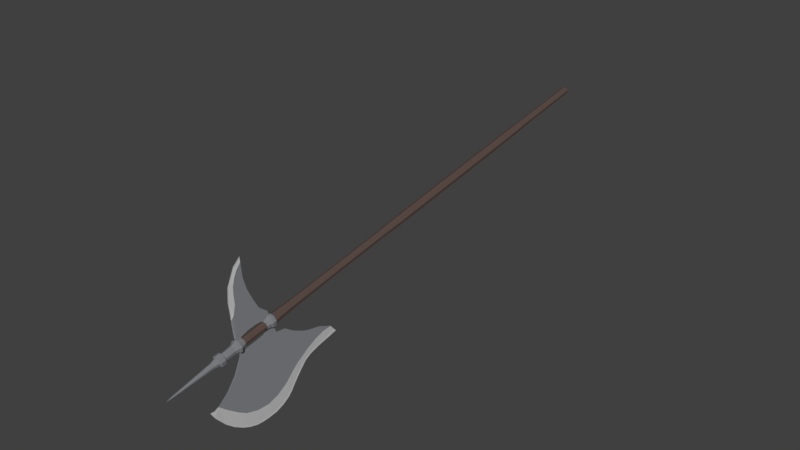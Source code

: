 # Source: Helberd.blend  (saved by Blender 2.78.0; exported with 4.5.12 LTS)
import bpy
from mathutils import Matrix  # noqa: F401  (used for matrix-valued properties, if any)

bpy.ops.wm.read_factory_settings(use_empty=True)
scene = bpy.context.scene
scene.name = 'Scene'

# ---- collections
col_collection_1 = bpy.data.collections.new('Collection 1'); scene.collection.children.link(col_collection_1)

# ---- materials (node trees are filled in below, after node groups)
mat_material_002 = bpy.data.materials.new('Material.002')
mat_material_002.alpha_threshold = 0.0
mat_material_002.use_transparent_shadow = False
mat_material_002.diffuse_color = (0.2144, 0.219, 0.233, 1.0)
mat_material_002.specular_color = (1.0, 1.0, 1.0)
mat_material_002.roughness = 0.5
mat_material_002.specular_intensity = 1.0
mat_klinge = bpy.data.materials.new('Klinge')
mat_klinge.alpha_threshold = 0.0
mat_klinge.use_transparent_shadow = False
mat_klinge.diffuse_color = (0.5071, 0.5071, 0.5071, 1.0)
mat_klinge.specular_color = (0.6383, 0.6383, 0.6383)
mat_klinge.roughness = 0.5
mat_klinge.specular_intensity = 1.0
mat_material_001 = bpy.data.materials.new('Material.001')
mat_material_001.alpha_threshold = 0.0
mat_material_001.use_transparent_shadow = False
mat_material_001.diffuse_color = (0.1107, 0.07508, 0.06374, 1.0)
mat_material_001.roughness = 0.5
mat_material_001.specular_intensity = 0.0

# ---- material node trees

# ---- world
world_world = bpy.data.worlds.new('World'); scene.world = world_world
world_world.color = (0.05088, 0.05088, 0.05088)
world_world.use_sun_shadow = False
world_world.sun_shadow_jitter_overblur = 0.0
world_world.cycles.sampling_method = 'MANUAL'

# ---- meshes
me_plane_002 = bpy.data.meshes.new('Plane.002')
me_plane_002.from_pydata([(-3.858, 9.709, 0.08807), (-0.3419, 9.114, -0.01657), (-3.858, 10.67, -0.01657), (-0.7293, 12.22, -0.01657), (0.06129, 9.722, -0.01657), (0.1832, 10.67, -0.01657), (-0.03286, 11.45, -0.01657), (-2.197, 8.934, 0.08807), (-0.7523, 8.282, -0.01657), (-1.549, 8.049, 0.08807), (-0.7904, 7.881, -0.01657), (-1.395, 7.619, 0.08807), (-0.8028, 7.445, -0.01657), (-1.12, 7.188, 0.04817), (-0.82, 7.027, -0.01657), (-4.283, 9.784, 0.08807), (-4.283, 10.59, -0.01657), (-1.81, 8.492, -0.01657), (-1.631, 11.76, 0.08807), (-1.964, 11.29, 0.08807), (-3.178, 9.355, -0.01657), (-1.171, 12.48, -0.01657), (-1.403, 12.41, 0.04719), (-1.361, 12.55, -0.01657), (-4.283, 9.784, -0.01657), (-0.82, 7.027, -0.01657), (-0.1995, 11.71, -0.01657), (-0.4314, 11.97, -0.01657), (-0.2124, 9.305, -0.01657), (-0.06802, 9.495, -0.01657), (0.1516, 10.01, -0.01657), (0.2009, 10.34, -0.01657), (0.15, 10.93, -0.01657), (0.08983, 11.19, -0.01657), (-0.6662, 8.594, -0.01657), (-0.5213, 8.837, -0.01657), (-3.178, 9.355, 0.08807), (-1.81, 8.492, 0.08807), (-4.724, 9.782, 0.08807), (-4.724, 10.41, -0.01657), (-5.213, 9.667, 0.05518), (-5.213, 9.964, -0.01657), (-5.39, 9.613, -0.01657), (-0.9952, 8.406, 0.08807), (-1.105, 7.941, 0.08807), (-1.151, 7.547, 0.08807), (-0.7022, 9.175, 0.08807), (-0.4723, 9.594, 0.08807), (-0.3108, 10.08, 0.08807), (-0.2684, 10.52, 0.08807), (-0.3618, 10.98, 0.08807), (-0.5658, 11.4, 0.08807), (-0.7952, 11.66, 0.08807), (-1.135, 11.98, 0.08807), (-0.8717, 8.762, 0.08807), (-0.7952, 8.983, 0.08807), (-3.471, 9.606, 0.08807), (-2.313, 9.309, 0.08807), (-1.971, 8.713, 0.08807), (-1.658, 8.27, 0.08807), (-3.858, 10.53, 0.08807), (-1.12, 7.188, -0.01657), (-4.283, 10.34, 0.08807), (-4.724, 10.18, 0.08807), (-5.066, 9.895, 0.08807), (-4.881, 10.08, 0.08807), (-3.793, 10.57, 0.08807), (-4.085, 10.39, 0.08807), (-3.918, 10.49, 0.08807), (-4.672, 10.22, 0.08807), (-4.416, 10.31, 0.08807), (-1.274, 12.43, 0.06816), (-1.417, 12.54, 0.01757), (-1.054, 12.22, 0.03226), (-0.6011, 9.359, 0.08807), (0.07763, 11.21, -0.01657), (-0.2135, 11.72, -0.01657), (-1.426, 12.22, 0.08807), (-1.395, 7.619, -0.01657), (-1.549, 8.049, -0.01657), (-2.426, 10.87, 0.08807), (-2.197, 8.934, -0.01657), (-1.433, 12.53, 0.02696), (-3.858, 9.709, -0.01657), (-3.69, 10.71, 0.02652), (-1.426, 12.22, -0.01657), (-1.631, 11.76, -0.01657), (-1.964, 11.29, -0.01657), (-2.426, 10.87, -0.01657), (-1.403, 12.41, -0.01657), (-1.433, 12.53, -0.01657), (-1.442, 12.57, -0.01657), (-3.69, 10.71, -0.01657), (-4.724, 9.782, -0.01657), (-5.213, 9.667, -0.01657), (-5.39, 9.613, -0.01657), (-3.471, 9.606, -0.01657), (-2.313, 9.309, -0.01657), (-1.971, 8.713, -0.01657), (-1.658, 8.27, -0.01657), (-3.093, 10.82, 0.05561), (-3.093, 10.82, -0.01657), (-3.858, 9.709, -0.08807), (-0.3419, 9.114, 0.01657), (-3.858, 10.67, 0.01657), (-0.7293, 12.22, 0.01657), (0.06129, 9.722, 0.01657), (0.1832, 10.67, 0.01657), (-0.03286, 11.45, 0.01657), (-2.197, 8.934, -0.08807), (-0.7523, 8.282, 0.01657), (-1.549, 8.049, -0.08807), (-0.7904, 7.881, 0.01657), (-1.395, 7.619, -0.08807), (-0.8028, 7.445, 0.01657), (-1.12, 7.188, -0.04817), (-0.82, 7.027, 0.01657), (-4.283, 9.784, -0.08807), (-4.283, 10.59, 0.01657), (-1.81, 8.492, 0.01657), (-1.631, 11.76, -0.08807), (-1.964, 11.29, -0.08807), (-3.178, 9.355, 0.01657), (-1.171, 12.48, 0.01657), (-1.403, 12.41, -0.04719), (-1.361, 12.55, 0.01657), (-4.283, 9.784, 0.01657), (-0.82, 7.027, 0.01657), (-0.1995, 11.71, 0.01657), (-0.4314, 11.97, 0.01657), (-0.2124, 9.305, 0.01657), (-0.06802, 9.495, 0.01657), (0.1516, 10.01, 0.01657), (0.2009, 10.34, 0.01657), (0.15, 10.93, 0.01657), (0.08983, 11.19, 0.01657), (-0.6662, 8.594, 0.01657), (-0.5213, 8.837, 0.01657), (-3.178, 9.355, -0.08807), (-1.81, 8.492, -0.08807), (-4.724, 9.782, -0.08807), (-4.724, 10.41, 0.01657), (-5.213, 9.667, -0.05518), (-5.213, 9.964, 0.01657), (-5.39, 9.613, 0.01657), (-0.9952, 8.406, -0.08807), (-1.105, 7.941, -0.08807), (-1.151, 7.547, -0.08807), (-0.7022, 9.175, -0.08807), (-0.4723, 9.594, -0.08807), (-0.3108, 10.08, -0.08807), (-0.2684, 10.52, -0.08807), (-0.3618, 10.98, -0.08807), (-0.5658, 11.4, -0.08807), (-0.7952, 11.66, -0.08807), (-1.135, 11.98, -0.08807), (-0.8717, 8.762, -0.08807), (-0.7952, 8.983, -0.08807), (-3.471, 9.606, -0.08807), (-2.313, 9.309, -0.08807), (-1.971, 8.713, -0.08807), (-1.658, 8.27, -0.08807), (-3.858, 10.53, -0.08807), (-1.12, 7.188, 0.01657), (-4.283, 10.34, -0.08807), (-4.724, 10.18, -0.08807), (-5.066, 9.895, -0.08807), (-4.881, 10.08, -0.08807), (-3.793, 10.57, -0.08807), (-4.085, 10.39, -0.08807), (-3.918, 10.49, -0.08807), (-4.672, 10.22, -0.08807), (-4.416, 10.31, -0.08807), (-1.274, 12.43, -0.06816), (-1.417, 12.54, -0.01757), (-1.054, 12.22, -0.03226), (-0.6011, 9.359, -0.08807), (0.07763, 11.21, 0.01657), (-0.2135, 11.72, 0.01657), (-1.426, 12.22, -0.08807), (-1.395, 7.619, 0.01657), (-1.549, 8.049, 0.01657), (-2.426, 10.87, -0.08807), (-2.197, 8.934, 0.01657), (-1.433, 12.53, -0.02696), (-3.858, 9.709, 0.01657), (-3.69, 10.71, -0.02652), (-1.426, 12.22, 0.01657), (-1.631, 11.76, 0.01657), (-1.964, 11.29, 0.01657), (-2.426, 10.87, 0.01657), (-1.403, 12.41, 0.01657), (-1.433, 12.53, 0.01657), (-1.442, 12.57, 0.01657), (-3.69, 10.71, 0.01657), (-4.724, 9.782, 0.01657), (-5.213, 9.667, 0.01657), (-5.39, 9.613, 0.01657), (-3.471, 9.606, 0.01657), (-2.313, 9.309, 0.01657), (-1.971, 8.713, 0.01657), (-1.658, 8.27, 0.01657), (-3.093, 10.82, -0.05561), (-3.093, 10.82, 0.01657), (-2.91, 9.548, 0.08807), (-2.915, 10.65, 0.08807), (-2.992, 10.59, 0.08807), (-3.045, 10.29, 0.08807), (-3.035, 9.934, 0.08807), (-2.981, 9.7, 0.08807), (-2.929, 9.623, 0.08807), (-2.709, 9.514, 0.08807), (-2.678, 9.614, 0.08807), (-2.589, 9.625, 0.08807), (-2.523, 9.77, 0.08807), (-2.511, 10.05, 0.08807), (-2.52, 10.43, 0.08807), (-2.554, 10.6, 0.08807), (-2.67, 10.65, 0.08808), (-2.909, 9.548, -0.02519), (-2.913, 10.64, -0.02519), (-2.992, 10.59, -0.03699), (-3.045, 10.29, -0.03699), (-3.035, 9.934, -0.03699), (-2.984, 9.699, -0.01339), (-2.926, 9.624, -0.02519), (-2.711, 9.515, -0.02519), (-2.678, 9.612, -0.02519), (-2.59, 9.627, -0.02519), (-2.523, 9.772, -0.02519), (-2.51, 10.05, -0.02519), (-2.52, 10.43, -0.02519), (-2.552, 10.6, -0.02519), (-2.673, 10.65, -0.02519), (-2.909, 9.548, -0.08807), (-2.713, 9.515, -0.08807), (-2.679, 9.611, -0.08807), (-2.59, 9.629, -0.08807), (-2.523, 9.773, -0.08807), (-2.508, 10.05, -0.08807), (-2.52, 10.43, -0.08807), (-2.551, 10.6, -0.08807), (-2.676, 10.65, -0.08807), (-2.911, 10.64, -0.08807), (-2.991, 10.59, -0.08807), (-3.047, 10.28, -0.08807), (-3.034, 9.944, -0.08807), (-2.984, 9.699, -0.08807), (-2.923, 9.626, -0.08807), (-2.935, 6.017, 0.0), (-2.794, 9.483, 0.8233), (-2.652, -5.96, 0.0), (-2.794, -7.923, 0.6216), (-2.794, -5.969, -0.6216), (-2.794, -5.96, 0.6216), (-2.794, -8.007, 0.0), (-2.652, -7.923, 0.0), (-2.935, -7.928, 0.0), (-2.794, -7.928, -0.6216), (-2.794, 10.12, 0.6216), (-2.794, 10.75, -0.8233), (-2.981, 10.9, 0.0), (-2.794, 9.483, -0.8233), (-2.607, 9.235, 0.0), (-2.935, 10.12, 0.0), (-2.652, 10.12, 0.0), (-2.794, 10.12, -0.6216), (-2.794, 11.36, 0.6216), (-2.981, 10.75, 0.0), (-2.981, 9.483, 0.0), (-2.794, 9.235, 0.8233), (-2.794, 11.85, 0.5099), (-2.935, 11.36, 0.0), (-2.652, 11.36, 0.0), (-2.794, 11.36, -0.6216), (-2.766, 13.52, 1.693e-05), (-2.909, 11.85, 7.105e-15), (-2.678, 11.85, 7.105e-15), (-2.794, 11.85, -0.5099), (-2.794, 9.363, 1.025), (-3.026, 9.363, 0.0), (-2.561, 9.363, 0.0), (-2.794, 9.363, -1.025), (-2.561, 10.82, 0.0), (-2.794, 10.82, -1.025), (-2.794, 10.82, 1.025), (-3.026, 10.82, 0.0), (-2.794, 10.9, -0.8233), (-2.794, 10.75, 0.8233), (-2.607, 9.483, 0.0), (-2.794, 10.9, 0.8233), (-2.607, 10.75, 0.0), (-2.607, 10.9, 0.0), (-2.981, 9.235, 0.0), (-2.794, 9.235, -0.8233), (-2.794, 6.019, 0.6216), (-2.794, 3.364, -0.6939), (-2.794, 6.017, -0.6216), (-2.64, 3.369, 0.0), (-2.652, 6.019, 0.0), (-2.947, -4.651, 0.0), (-2.935, -5.969, 0.0), (-2.794, -4.641, 0.6939), (-2.794, -0.6354, 0.7662), (-2.794, -0.6441, -0.7662), (-2.628, -0.6354, 0.0), (-2.959, -0.6441, 0.0), (-2.794, 3.369, 0.6939), (-2.947, 3.364, 0.0), (-2.64, -4.641, 0.0), (-2.794, -4.651, -0.6939), (-2.9, -5.973, -0.4662), (-2.935, -7.399, 0.0), (-2.9, 6.019, 0.4662), (-2.946, 8.428, 0.0), (-2.794, 8.428, -0.672), (-2.794, 8.429, 0.672), (-2.641, 8.429, 0.0), (-2.688, 6.019, -0.4662), (-2.688, -5.96, 0.4662), (-2.652, -7.391, 0.0), (-2.794, -7.399, -0.6216), (-2.794, -7.391, 0.6216), (-2.9, -7.987, 0.0), (-2.688, -7.986, 0.0), (-2.794, -7.987, -0.4662), (-2.794, -7.986, 0.4662), (-2.9, -7.924, 0.4662), (-2.688, -7.923, 0.4662), (-2.688, -7.924, -0.4662), (-2.9, -7.93, -0.4662), (-2.946, 9.64, 0.0), (-2.794, 9.64, -0.672), (-2.794, 9.64, 0.672), (-2.641, 9.64, 0.0), (-2.653, 9.483, -0.6175), (-2.653, 9.235, -0.6175), (-2.934, 10.75, -0.6175), (-2.934, 10.75, 0.6175), (-2.946, 10.59, 0.0), (-2.794, 10.59, -0.672), (-2.794, 10.59, 0.672), (-2.641, 10.59, 0.0), (-2.688, 10.12, 0.4662), (-2.9, 10.12, 0.4662), (-2.9, 10.12, -0.4662), (-2.688, 10.12, -0.4662), (-2.946, 11.02, 0.0), (-2.794, 11.02, -0.672), (-2.794, 11.02, 0.672), (-2.641, 11.02, 0.0), (-2.934, 9.483, 0.6175), (-2.934, 9.483, -0.6175), (-2.934, 9.235, 0.6175), (-2.653, 9.235, 0.6175), (-2.935, 11.7, 0.0), (-2.794, 11.7, -0.6216), (-2.794, 11.7, 0.6216), (-2.652, 11.7, 0.0), (-2.688, 11.36, 0.4662), (-2.9, 11.36, 0.4662), (-2.9, 11.36, -0.4662), (-2.688, 11.36, -0.4662), (-2.9, 11.89, 0.0), (-2.794, 11.89, -0.4662), (-2.794, 11.89, 0.4662), (-2.688, 11.89, 0.0), (-2.707, 11.85, 0.3824), (-2.88, 11.85, 0.3824), (-2.88, 11.85, -0.3824), (-2.707, 11.85, -0.3824), (-3.015, 9.269, 0.0), (-2.794, 9.269, -0.9747), (-2.794, 9.269, 0.9747), (-2.572, 9.269, 0.0), (-3.015, 9.454, 0.0), (-2.794, 9.454, -0.9747), (-2.794, 9.454, 0.9747), (-2.572, 9.454, 0.0), (-2.619, 9.363, 0.7689), (-2.968, 9.363, 0.7689), (-2.968, 9.363, -0.7689), (-2.619, 9.363, -0.7689), (-3.015, 10.77, 0.0), (-2.794, 10.77, -0.9747), (-2.794, 10.77, 0.9747), (-2.572, 10.77, 0.0), (-3.015, 10.88, 0.0), (-2.794, 10.88, -0.9747), (-2.794, 10.88, 0.9747), (-2.572, 10.88, 0.0), (-2.619, 10.82, -0.7689), (-2.619, 10.82, 0.7689), (-2.968, 10.82, -0.7689), (-2.968, 10.82, 0.7689), (-2.934, 10.9, -0.6175), (-2.934, 10.9, 0.6175), (-2.653, 10.75, -0.6175), (-2.653, 9.483, 0.6175), (-2.653, 10.9, -0.6175), (-2.653, 10.75, 0.6175), (-2.653, 10.9, 0.6175), (-2.934, 9.235, -0.6175), (-2.9, 6.016, -0.4662), (-2.679, 3.369, 0.5204), (-2.9, -5.962, 0.4662), (-2.909, -4.656, -0.5204), (-2.688, -5.962, -0.4662), (-2.909, -4.644, 0.5204), (-2.688, 6.019, 0.4662), (-2.679, -4.641, 0.5204), (-2.794, 3.751, 0.6396), (-2.794, -4.691, 0.6396), (-2.794, 3.747, -0.6396), (-2.794, -4.7, -0.6396), (-2.649, 3.751, 0.0), (-2.649, -4.691, 0.0), (-2.938, -4.7, 0.0), (-2.938, 3.747, 0.0), (-2.918, -0.6484, -0.5747), (-2.918, -0.6376, 0.5747), (-2.669, -0.6376, -0.5747), (-2.669, -0.6354, 0.5747), (-2.794, 2.649, 0.7481), (-2.794, -3.92, 0.7481), (-2.794, 2.642, -0.7481), (-2.794, -3.93, -0.7481), (-2.631, 2.649, 0.0), (-2.631, -3.92, 0.0), (-2.956, -3.93, 0.0), (-2.956, 2.642, 0.0), (-2.679, 3.368, -0.5204), (-2.909, 3.361, -0.5204), (-2.909, 3.368, 0.5204), (-2.679, -4.644, -0.5204), (-2.9, -7.403, -0.4662), (-2.9, -7.393, 0.4662), (-2.908, 8.428, -0.504), (-2.908, 8.429, 0.504), (-2.688, -7.393, -0.4662), (-2.688, -7.391, 0.4662), (-2.679, 8.429, -0.504), (-2.679, 8.429, 0.504), (-2.872, -7.972, -0.3453), (-2.872, -7.97, 0.3453), (-2.715, -7.969, 0.3453), (-2.715, -7.97, -0.3453), (-2.908, 9.64, 0.504), (-2.908, 9.64, -0.504), (-2.679, 9.64, -0.504), (-2.679, 9.64, 0.504), (-2.908, 10.59, 0.504), (-2.908, 10.59, -0.504), (-2.679, 10.59, -0.504), (-2.679, 10.59, 0.504), (-2.908, 11.02, 0.504), (-2.908, 11.02, -0.504), (-2.679, 11.02, -0.504), (-2.679, 11.02, 0.504), (-2.9, 11.7, 0.4662), (-2.9, 11.7, -0.4662), (-2.688, 11.7, -0.4662), (-2.688, 11.7, 0.4662), (-2.872, 11.88, 0.3453), (-2.872, 11.88, -0.3453), (-2.715, 11.88, -0.3453), (-2.715, 11.88, 0.3453), (-2.96, 9.269, 0.731), (-2.96, 9.269, -0.731), (-2.628, 9.269, -0.731), (-2.628, 9.269, 0.731), (-2.96, 9.454, 0.731), (-2.96, 9.454, -0.731), (-2.628, 9.454, -0.731), (-2.628, 9.454, 0.731), (-2.96, 10.77, 0.731), (-2.96, 10.77, -0.731), (-2.628, 10.77, -0.731), (-2.628, 10.77, 0.731), (-2.96, 10.88, 0.731), (-2.96, 10.88, -0.731), (-2.628, 10.88, -0.731), (-2.628, 10.88, 0.731), (-2.902, 3.745, -0.4797), (-2.902, -4.704, -0.4797), (-2.902, -4.693, 0.4797), (-2.902, 3.75, 0.4797), (-2.685, -4.693, -0.4797), (-2.685, 3.75, -0.4797), (-2.685, 3.751, 0.4797), (-2.685, -4.691, 0.4797), (-2.916, 2.639, -0.5611), (-2.916, -3.935, -0.5611), (-2.916, -3.923, 0.5611), (-2.916, 2.647, 0.5611), (-2.672, -3.923, -0.5611), (-2.672, 2.647, -0.5611), (-2.672, 2.649, 0.5611), (-2.672, -3.92, 0.5611), (-2.794, 13.77, 0.01421), (-2.794, 11.67, -0.9265), (-2.794, 11.49, -0.9265), (-2.583, 11.67, -1.866e-08), (-2.583, 11.49, -1.866e-08), (-3.004, 11.67, 1.5e-08), (-2.794, 11.67, 0.9265), (-2.794, 11.49, 0.9265), (-3.004, 11.49, 1.5e-08), (-2.773, 13.52, -0.08932), (-2.821, 13.52, 1.693e-05), (-2.814, 13.52, 0.08935), (-2.773, 13.52, 0.08935), (-2.794, 13.52, 0.1206), (-2.814, 13.52, -0.08932), (-2.794, 13.52, -0.1206), (-2.636, 11.49, 0.6949), (-2.636, 11.67, 0.6949), (-2.951, 11.67, 0.6949), (-2.951, 11.49, 0.6949), (-2.951, 11.67, -0.6949), (-2.951, 11.49, -0.6949), (-2.636, 11.49, -0.6949), (-2.636, 11.67, -0.6949), (-2.886, 11.46, 0.4083), (-2.886, 11.46, -0.4083), (-2.701, 11.46, -0.4083), (-2.701, 11.46, 0.4083), (-2.917, 11.46, 7.013e-09), (-2.794, 11.46, -0.5444), (-2.67, 11.46, -8.722e-09), (-2.794, 11.46, 0.5444)], [], [(0, 204, 210, 209, 208, 207, 206, 205, 100, 84, 66, 60), (1, 46, 55, 54, 43, 8, 34, 35), (8, 43, 44, 10), (10, 44, 45, 12), (12, 45, 13, 14), (0, 60, 68, 67, 62, 15), (77, 73, 71, 22), (22, 71, 72, 82), (82, 72, 23, 91), (15, 62, 70, 69, 63, 38), (38, 63, 65, 64, 40), (40, 41, 42), (77, 53, 52, 27, 3, 73), (13, 45, 11), (43, 54, 55, 46, 211, 204, 0, 56, 36, 57, 7), (44, 43, 7, 58, 37, 59, 9), (45, 44, 9, 11), (58, 7, 81, 98), (40, 64, 65, 63, 39, 41), (60, 66, 84, 2), (62, 67, 68, 60, 2, 16), (63, 69, 70, 62, 16, 39), (72, 71, 21, 23), (71, 73, 3, 21), (30, 48, 47, 4), (4, 47, 29), (29, 47, 74, 28), (28, 74, 46, 1), (27, 52, 76), (76, 52, 51, 6), (6, 51, 75), (75, 51, 50, 32, 33), (32, 50, 5), (5, 50, 49), (49, 48, 30, 31), (31, 5, 49), (6, 26, 76), (36, 56, 96, 20), (38, 40, 94, 93), (11, 9, 79, 78), (57, 36, 20, 97), (0, 15, 24, 83), (56, 0, 83, 96), (18, 77, 85, 86), (82, 91, 90), (77, 22, 89, 85), (19, 18, 86, 87), (100, 80, 88, 101), (22, 82, 90, 89), (80, 19, 87, 88), (84, 92, 2), (7, 57, 97, 81), (37, 58, 98, 17), (59, 37, 17, 99), (14, 13, 61, 25), (40, 42, 95, 94), (13, 11, 78, 61), (9, 59, 99, 79), (15, 38, 93, 24), (84, 100, 101, 92), (102, 162, 168, 186, 202, 182, 121, 120, 179, 155, 154, 153, 152, 151, 150, 149, 176, 148, 235, 236, 237, 238, 239, 240, 241, 242, 243, 244, 245, 246, 247, 248, 234), (103, 137, 136, 110, 145, 156, 157, 148), (110, 112, 146, 145), (112, 114, 147, 146), (114, 116, 115, 147), (102, 117, 164, 169, 170, 162), (179, 124, 173, 175), (124, 184, 174, 173), (184, 193, 125, 174), (117, 140, 165, 171, 172, 164), (140, 142, 166, 167, 165), (142, 144, 143), (179, 175, 105, 129, 154, 155), (115, 113, 147), (145, 109, 159, 138, 158, 102, 234, 235, 148, 157, 156), (146, 111, 161, 139, 160, 109, 145), (147, 113, 111, 146), (160, 200, 183, 109), (142, 143, 141, 165, 167, 166), (162, 104, 186, 168), (164, 118, 104, 162, 170, 169), (165, 141, 118, 164, 172, 171), (174, 125, 123, 173), (173, 123, 105, 175), (132, 106, 149, 150), (106, 131, 149), (131, 130, 176, 149), (130, 103, 148, 176), (129, 178, 154), (178, 108, 153, 154), (108, 177, 153), (177, 135, 134, 152, 153), (134, 107, 152), (107, 151, 152), (151, 133, 132, 150), (133, 151, 107), (108, 178, 128), (138, 122, 198, 158), (140, 195, 196, 142), (113, 180, 181, 111), (159, 199, 122, 138), (102, 185, 126, 117), (158, 198, 185, 102), (120, 188, 187, 179), (184, 192, 193), (179, 187, 191, 124), (121, 189, 188, 120), (202, 203, 190, 182), (124, 191, 192, 184), (182, 190, 189, 121), (186, 104, 194), (109, 183, 199, 159), (139, 119, 200, 160), (161, 201, 119, 139), (116, 127, 163, 115), (142, 196, 197, 144), (115, 163, 180, 113), (111, 181, 201, 161), (117, 126, 195, 140), (186, 194, 203, 202), (100, 205, 218, 217, 216, 215, 214, 213, 212, 211, 46, 74, 47, 48, 49, 50, 51, 52, 53, 77, 18, 19, 80), (204, 211, 226, 219), (218, 205, 220, 233), (211, 212, 227, 226), (205, 206, 221, 220), (212, 213, 228, 227), (206, 207, 222, 221), (213, 214, 229, 228), (207, 208, 223, 222), (214, 215, 230, 229), (208, 209, 224, 223), (215, 216, 231, 230), (209, 210, 225, 224), (216, 217, 232, 231), (210, 204, 219, 225), (217, 218, 233, 232), (245, 244, 221, 222), (238, 237, 228, 229), (246, 245, 222, 223), (239, 238, 229, 230), (247, 246, 223, 224), (240, 239, 230, 231), (248, 247, 224, 225), (241, 240, 231, 232), (234, 248, 225, 219), (242, 241, 232, 233), (235, 234, 219, 226), (243, 242, 233, 220), (236, 235, 226, 227), (244, 243, 220, 221), (237, 236, 227, 228), (249, 403, 483, 418), (249, 418, 486, 313), (249, 313, 438, 314), (249, 314, 437, 403), (250, 398, 450, 333), (250, 333, 447, 351), (250, 351, 471, 377), (250, 377, 474, 398), (251, 407, 487, 416), (251, 416, 490, 319), (251, 319, 440, 320), (251, 320, 439, 407), (252, 328, 440, 322), (252, 322, 436, 327), (252, 327, 444, 326), (252, 326, 445, 328), (253, 311, 484, 414), (253, 414, 487, 407), (253, 407, 439, 321), (253, 321, 435, 311), (254, 319, 490, 412), (254, 412, 485, 405), (254, 405, 436, 322), (254, 322, 440, 319), (255, 325, 446, 324), (255, 324, 445, 326), (255, 326, 444, 323), (255, 323, 443, 325), (256, 329, 439, 320), (256, 320, 440, 328), (256, 328, 445, 324), (256, 324, 446, 329), (257, 327, 436, 312), (257, 312, 435, 330), (257, 330, 443, 323), (257, 323, 444, 327), (258, 330, 435, 321), (258, 321, 439, 329), (258, 329, 446, 325), (258, 325, 443, 330), (259, 344, 447, 333), (259, 333, 450, 343), (259, 343, 454, 341), (259, 341, 451, 344), (260, 397, 453, 340), (260, 340, 452, 337), (260, 337, 476, 384), (260, 384, 477, 397), (261, 396, 455, 347), (261, 347, 456, 395), (261, 395, 480, 387), (261, 387, 479, 396), (262, 352, 448, 332), (262, 332, 449, 335), (262, 335, 473, 376), (262, 376, 472, 352), (263, 354, 442, 317), (263, 317, 441, 336), (263, 336, 469, 374), (263, 374, 470, 354), (264, 345, 448, 331), (264, 331, 447, 344), (264, 344, 451, 339), (264, 339, 452, 345), (265, 343, 450, 334), (265, 334, 449, 346), (265, 346, 453, 342), (265, 342, 454, 343), (266, 346, 449, 332), (266, 332, 448, 345), (266, 345, 452, 340), (266, 340, 453, 346), (267, 360, 455, 349), (267, 349, 458, 359), (505, 516, 462, 357), (505, 357, 459, 517), (268, 337, 452, 339), (268, 339, 451, 338), (268, 338, 475, 383), (268, 383, 476, 337), (269, 351, 447, 331), (269, 331, 448, 352), (269, 352, 472, 375), (269, 375, 471, 351), (270, 353, 438, 316), (270, 316, 442, 354), (270, 354, 470, 373), (270, 373, 467, 353), (271, 368, 459, 357), (271, 357, 462, 367), (271, 367, 466, 365), (271, 365, 463, 368), (272, 361, 456, 347), (272, 347, 455, 360), (504, 517, 459, 355), (504, 355, 460, 519), (273, 359, 458, 350), (273, 350, 457, 362), (502, 522, 461, 358), (502, 358, 462, 516), (274, 362, 457, 348), (274, 348, 456, 361), (500, 519, 460, 356), (500, 356, 461, 522), (514, 513, 499), (512, 511, 499), (275, 508, 499), (509, 510, 499), (276, 369, 460, 355), (276, 355, 459, 368), (276, 368, 463, 363), (276, 363, 464, 369), (277, 367, 462, 358), (277, 358, 461, 370), (277, 370, 465, 366), (277, 366, 466, 367), (278, 370, 461, 356), (278, 356, 460, 369), (278, 369, 464, 364), (278, 364, 465, 370), (279, 380, 467, 373), (279, 373, 470, 379), (279, 379, 474, 377), (279, 377, 471, 380), (280, 381, 468, 371), (280, 371, 467, 380), (280, 380, 471, 375), (280, 375, 472, 381), (281, 379, 470, 374), (281, 374, 469, 382), (281, 382, 473, 378), (281, 378, 474, 379), (282, 382, 469, 372), (282, 372, 468, 381), (282, 381, 472, 376), (282, 376, 473, 382), (283, 392, 478, 386), (283, 386, 477, 391), (283, 391, 481, 390), (283, 390, 482, 392), (284, 391, 477, 384), (284, 384, 476, 393), (284, 393, 480, 388), (284, 388, 481, 391), (285, 394, 475, 385), (285, 385, 478, 392), (285, 392, 482, 389), (285, 389, 479, 394), (286, 393, 476, 383), (286, 383, 475, 394), (286, 394, 479, 387), (286, 387, 480, 393), (287, 395, 456, 348), (287, 348, 457, 399), (287, 399, 481, 388), (287, 388, 480, 395), (288, 338, 451, 341), (288, 341, 454, 400), (288, 400, 478, 385), (288, 385, 475, 338), (289, 335, 449, 334), (289, 334, 450, 398), (289, 398, 474, 378), (289, 378, 473, 335), (290, 401, 458, 349), (290, 349, 455, 396), (290, 396, 479, 389), (290, 389, 482, 401), (291, 400, 454, 342), (291, 342, 453, 397), (291, 397, 477, 386), (291, 386, 478, 400), (292, 399, 457, 350), (292, 350, 458, 401), (292, 401, 482, 390), (292, 390, 481, 399), (293, 402, 437, 314), (293, 314, 438, 353), (293, 353, 467, 371), (293, 371, 468, 402), (294, 336, 441, 315), (294, 315, 437, 402), (294, 402, 468, 372), (294, 372, 469, 336), (295, 409, 442, 316), (295, 316, 438, 313), (295, 313, 486, 411), (295, 411, 489, 409), (296, 432, 483, 413), (296, 413, 488, 431), (296, 431, 496, 425), (296, 425, 491, 432), (297, 403, 437, 315), (297, 315, 441, 318), (297, 318, 488, 413), (297, 413, 483, 403), (298, 431, 488, 415), (298, 415, 489, 404), (298, 404, 497, 427), (298, 427, 496, 431), (299, 318, 441, 317), (299, 317, 442, 409), (299, 409, 489, 415), (299, 415, 488, 318), (300, 406, 484, 417), (300, 417, 485, 408), (300, 408, 493, 429), (300, 429, 492, 406), (301, 311, 435, 312), (301, 312, 436, 405), (301, 405, 485, 417), (301, 417, 484, 311), (302, 408, 485, 412), (302, 412, 490, 410), (302, 410, 498, 424), (302, 424, 493, 408), (303, 422, 497, 423), (303, 423, 494, 420), (303, 420, 493, 424), (303, 424, 498, 422), (304, 419, 491, 425), (304, 425, 496, 421), (304, 421, 495, 426), (304, 426, 492, 419), (305, 421, 496, 427), (305, 427, 497, 422), (305, 422, 498, 428), (305, 428, 495, 421), (306, 419, 492, 429), (306, 429, 493, 420), (306, 420, 494, 430), (306, 430, 491, 419), (307, 404, 489, 411), (307, 411, 486, 433), (307, 433, 494, 423), (307, 423, 497, 404), (308, 433, 486, 418), (308, 418, 483, 432), (308, 432, 491, 430), (308, 430, 494, 433), (309, 410, 490, 416), (309, 416, 487, 434), (309, 434, 495, 428), (309, 428, 498, 410), (310, 434, 487, 414), (310, 414, 484, 406), (310, 406, 492, 426), (310, 426, 495, 434), (503, 502, 516, 515), (529, 503, 515, 526), (501, 520, 519, 500), (528, 524, 520, 501), (513, 509, 499), (511, 275, 499), (510, 512, 499), (508, 514, 499), (465, 364, 514, 508), (463, 365, 512, 510), (466, 366, 275, 511), (464, 363, 509, 513), (363, 463, 510, 509), (366, 465, 508, 275), (365, 466, 511, 512), (364, 464, 513, 514), (501, 500, 522, 521), (528, 501, 521, 525), (529, 525, 521, 503), (503, 521, 522, 502), (527, 507, 520, 524), (507, 504, 519, 520), (527, 523, 518, 507), (507, 518, 517, 504), (530, 506, 518, 523), (506, 505, 517, 518), (530, 526, 515, 506), (506, 515, 516, 505), (267, 359, 526, 530), (267, 530, 523, 360), (272, 360, 523, 527), (272, 527, 524, 361), (273, 362, 525, 529), (274, 528, 525, 362), (274, 361, 524, 528), (273, 529, 526, 359)])
me_plane_002.polygons.foreach_set('material_index', [0, 1, 1, 1, 1, 0, 1, 1, 1, 0, 0, 1, 1, 0, 0, 0, 0, 0, 1, 1, 1, 1, 1, 1, 1, 1, 1, 1, 1, 1, 1, 1, 1, 1, 1, 1, 1, 0, 0, 0, 0, 0, 0, 0, 1, 1, 0, 0, 1, 0, 1, 0, 0, 0, 1, 0, 0, 0, 0, 1, 0, 1, 1, 1, 1, 0, 1, 1, 1, 0, 0, 1, 1, 0, 0, 0, 0, 0, 1, 1, 1, 1, 1, 1, 1, 1, 1, 1, 1, 1, 1, 1, 1, 1, 1, 1, 1, 0, 0, 0, 0, 0, 0, 0, 1, 1, 0, 0, 1, 0, 1, 0, 0, 0, 1, 0, 0, 0, 0, 1, 0, 0, 0, 0, 0, 0, 0, 0, 0, 0, 0, 0, 0, 0, 0, 0, 0, 0, 0, 0, 0, 0, 0, 0, 0, 0, 0, 0, 0, 0, 0, 2, 2, 2, 2, 0, 0, 0, 0, 2, 2, 2, 2, 2, 2, 2, 2, 2, 2, 2, 2, 2, 2, 2, 2, 2, 2, 2, 2, 2, 2, 2, 2, 2, 2, 2, 2, 2, 2, 2, 2, 2, 2, 2, 2, 0, 0, 0, 0, 0, 0, 0, 0, 0, 0, 0, 0, 2, 2, 2, 2, 2, 2, 2, 2, 2, 2, 2, 2, 2, 2, 2, 2, 0, 0, 0, 0, 0, 0, 0, 0, 0, 0, 0, 0, 2, 2, 2, 2, 0, 0, 0, 0, 0, 0, 0, 0, 0, 0, 0, 0, 0, 0, 0, 0, 0, 0, 0, 0, 0, 0, 0, 0, 0, 0, 0, 0, 0, 0, 0, 0, 0, 0, 0, 0, 0, 0, 0, 0, 0, 0, 0, 0, 0, 0, 0, 0, 0, 0, 0, 0, 0, 0, 0, 0, 0, 0, 0, 0, 0, 0, 0, 0, 0, 0, 0, 0, 0, 0, 0, 0, 0, 0, 0, 0, 0, 0, 0, 0, 0, 0, 0, 0, 0, 0, 0, 0, 2, 2, 2, 2, 2, 2, 2, 2, 2, 2, 2, 2, 2, 2, 2, 2, 2, 2, 2, 2, 2, 2, 2, 2, 2, 2, 2, 2, 2, 2, 2, 2, 2, 2, 2, 2, 2, 2, 2, 2, 2, 2, 2, 2, 2, 2, 2, 2, 2, 2, 2, 2, 2, 2, 2, 2, 2, 2, 2, 2, 2, 2, 2, 2, 2, 2, 2, 2, 2, 2, 2, 2, 0, 0, 0, 0, 0, 0, 0, 0, 0, 0, 0, 0, 0, 0, 0, 0, 0, 0, 0, 0, 0, 0, 0, 0, 0, 0, 0, 0, 0, 0, 0, 0, 0, 0, 0, 0])
me_plane_002.materials.append(mat_material_002)
me_plane_002.materials.append(mat_klinge)
me_plane_002.materials.append(mat_material_001)
me_plane_002.use_remesh_preserve_volume = False
me_plane_002.use_remesh_preserve_attributes = False
me_plane_002.use_mirror_vertex_groups = False
me_plane_002.update()
arm_armature_000 = bpy.data.armatures.new('Armature.000')  # bones are not reproduced

# ---- objects
ob_armature_001 = bpy.data.objects.new('Armature.001', arm_armature_000)
ob_helbeard = bpy.data.objects.new('Helbeard', me_plane_002)

# ---- transforms, parenting, visibility, modifiers, constraints
ob_armature_001.location = (0.0, 0.0, 0.0)
ob_armature_001.lineart.crease_threshold = 0.0
ob_helbeard.parent = ob_armature_001
ob_helbeard.location = (-0.3164, -0.3805, 0.5293)
ob_helbeard.rotation_euler = (3.923, 1.322, 0.7628)
ob_helbeard.scale = (0.0916, 0.0916, 0.02081)
ob_helbeard.lineart.crease_threshold = 0.0
_vg = ob_helbeard.vertex_groups.new(name='Hips')
_vg = ob_helbeard.vertex_groups.new(name='Spine')
_vg = ob_helbeard.vertex_groups.new(name='Chest')
_vg = ob_helbeard.vertex_groups.new(name='Neck')
_vg = ob_helbeard.vertex_groups.new(name='Head')
_vg = ob_helbeard.vertex_groups.new(name='Shoulder.L')
_vg = ob_helbeard.vertex_groups.new(name='Upper Arm.L')
_vg = ob_helbeard.vertex_groups.new(name='Lower Arm.L')
_vg = ob_helbeard.vertex_groups.new(name='Hand.L')
_vg = ob_helbeard.vertex_groups.new(name='Fingers01.L')
_vg = ob_helbeard.vertex_groups.new(name='Fingers02.L')
_vg = ob_helbeard.vertex_groups.new(name='Thumb01.L')
_vg = ob_helbeard.vertex_groups.new(name='Thumb02.L')
_vg = ob_helbeard.vertex_groups.new(name='Shoulder.R')
_vg = ob_helbeard.vertex_groups.new(name='Upper Arm.R')
_vg = ob_helbeard.vertex_groups.new(name='Lower Arm.R')
_vg = ob_helbeard.vertex_groups.new(name='Hand.R')
_vg = ob_helbeard.vertex_groups.new(name='Fingers01.R')
_vg.add([0, 1, 2, 3, 4, 5, 6, 7, 8, 9, 10, 11, 12, 13, 14, 15, 16, 17, 18, 19, 20, 21, 22, 23, 24, 25, 26, 27, 28, 29, 30, 31, 32, 33, 34, 35, 36, 37, 38, 39, 40, 41, 42, 43, 44, 45, 46, 47, 48, 49, 50, 51, 52, 53, 54, 55, 56, 57, 58, 59, 60, 61, 62, 63, 64, 65, 66, 67, 68, 69, 70, 71, 72, 73, 74, 75, 76, 77, 78, 79, 80, 81, 82, 83, 84, 85, 86, 87, 88, 89, 90, 91, 92, 93, 94, 95, 96, 97, 98, 99, 100, 101, 102, 103, 104, 105, 106, 107, 108, 109, 110, 111, 112, 113, 114, 115, 116, 117, 118, 119, 120, 121, 122, 123, 124, 125, 126, 127, 128, 129, 130, 131, 132, 133, 134, 135, 136, 137, 138, 139, 140, 141, 142, 143, 144, 145, 146, 147, 148, 149, 150, 151, 152, 153, 154, 155, 156, 157, 158, 159, 160, 161, 162, 163, 164, 165, 166, 167, 168, 169, 170, 171, 172, 173, 174, 175, 176, 177, 178, 179, 180, 181, 182, 183, 184, 185, 186, 187, 188, 189, 190, 191, 192, 193, 194, 195, 196, 197, 198, 199, 200, 201, 202, 203, 204, 205, 206, 207, 208, 209, 210, 211, 212, 213, 214, 215, 216, 217, 218, 219, 220, 221, 222, 223, 224, 225, 226, 227, 228, 229, 230, 231, 232, 233, 234, 235, 236, 237, 238, 239, 240, 241, 242, 243, 244, 245, 246, 247, 248, 249, 250, 251, 252, 253, 254, 255, 256, 257, 258, 259, 260, 261, 262, 263, 264, 265, 266, 267, 268, 269, 270, 271, 272, 273, 274, 275, 276, 277, 278, 279, 280, 281, 282, 283, 284, 285, 286, 287, 288, 289, 290, 291, 292, 293, 294, 295, 296, 297, 298, 299, 300, 301, 302, 303, 304, 305, 306, 307, 308, 309, 310, 311, 312, 313, 314, 315, 316, 317, 318, 319, 320, 321, 322, 323, 324, 325, 326, 327, 328, 329, 330, 331, 332, 333, 334, 335, 336, 337, 338, 339, 340, 341, 342, 343, 344, 345, 346, 347, 348, 349, 350, 351, 352, 353, 354, 355, 356, 357, 358, 359, 360, 361, 362, 363, 364, 365, 366, 367, 368, 369, 370, 371, 372, 373, 374, 375, 376, 377, 378, 379, 380, 381, 382, 383, 384, 385, 386, 387, 388, 389, 390, 391, 392, 393, 394, 395, 396, 397, 398, 399, 400, 401, 402, 403, 404, 405, 406, 407, 408, 409, 410, 411, 412, 413, 414, 415, 416, 417, 418, 419, 420, 421, 422, 423, 424, 425, 426, 427, 428, 429, 430, 431, 432, 433, 434, 435, 436, 437, 438, 439, 440, 441, 442, 443, 444, 445, 446, 447, 448, 449, 450, 451, 452, 453, 454, 455, 456, 457, 458, 459, 460, 461, 462, 463, 464, 465, 466, 467, 468, 469, 470, 471, 472, 473, 474, 475, 476, 477, 478, 479, 480, 481, 482, 483, 484, 485, 486, 487, 488, 489, 490, 491, 492, 493, 494, 495, 496, 497, 498, 499, 500, 501, 502, 503, 504, 505, 506, 507, 508, 509, 510, 511, 512, 513, 514, 515, 516, 517, 518, 519, 520, 521, 522, 523, 524, 525, 526, 527, 528, 529, 530], 1.0, 'REPLACE')
_vg = ob_helbeard.vertex_groups.new(name='Fingers02.R')
_vg = ob_helbeard.vertex_groups.new(name='Thumb01.R')
_vg = ob_helbeard.vertex_groups.new(name='Thumb02.R')
_vg = ob_helbeard.vertex_groups.new(name='Upper Leg.L')
_vg = ob_helbeard.vertex_groups.new(name='Lower Leg.L')
_vg = ob_helbeard.vertex_groups.new(name='Foot.L')
_vg = ob_helbeard.vertex_groups.new(name='Toes.L')
_vg = ob_helbeard.vertex_groups.new(name='Upper Leg.R')
_vg = ob_helbeard.vertex_groups.new(name='Lower Leg.R')
_vg = ob_helbeard.vertex_groups.new(name='Foot.R')
_vg = ob_helbeard.vertex_groups.new(name='Toes.R')
_m = ob_helbeard.modifiers.new('Armature', 'ARMATURE')
_m.object = ob_armature_001

# ---- collection membership
col_collection_1.objects.link(ob_armature_001)
col_collection_1.objects.link(ob_helbeard)

# ---- scene / render settings (as saved in the file)
scene.frame_start = 1; scene.frame_end = 250; scene.frame_set(1)
scene.render.engine = 'BLENDER_EEVEE_NEXT'
scene.render.resolution_percentage = 50
scene.render.dither_intensity = 0.0
scene.cycles.use_denoising = False
scene.cycles.samples = 128
scene.cycles.sampling_pattern = 'TABULATED_SOBOL'
scene.cycles.light_sampling_threshold = 0.0
scene.cycles.use_adaptive_sampling = False
scene.cycles.use_light_tree = False
scene.cycles.blur_glossy = 0.0
scene.cycles.sample_clamp_indirect = 0.0
scene.view_settings.view_transform = 'Standard'
bpy.context.view_layer.update()

# ---- added for rendering (the .blend has no active camera and no usable light): camera, sun
cam_auto = bpy.data.cameras.new('AutoCamera')
cam_auto.lens = 50.0
cam_auto.sensor_width = 36.0
cam_auto.clip_end = 1000.0
ob_auto_camera = bpy.data.objects.new('AutoCamera', cam_auto)
scene.collection.objects.link(ob_auto_camera)
ob_auto_camera.location = (1.70051, -3.15306, 2.36188)
ob_auto_camera.rotation_euler = (1.09748, -7.21219e-08, 0.694738)
scene.camera = ob_auto_camera
light_auto_sun = bpy.data.lights.new('AutoSun', 'SUN')
light_auto_sun.energy = 3.0
light_auto_sun.angle = 0.0523599
ob_auto_sun = bpy.data.objects.new('AutoSun', light_auto_sun)
scene.collection.objects.link(ob_auto_sun)
ob_auto_sun.rotation_euler = (0.872665, 0.174533, 0.523599)
bpy.context.view_layer.update()

